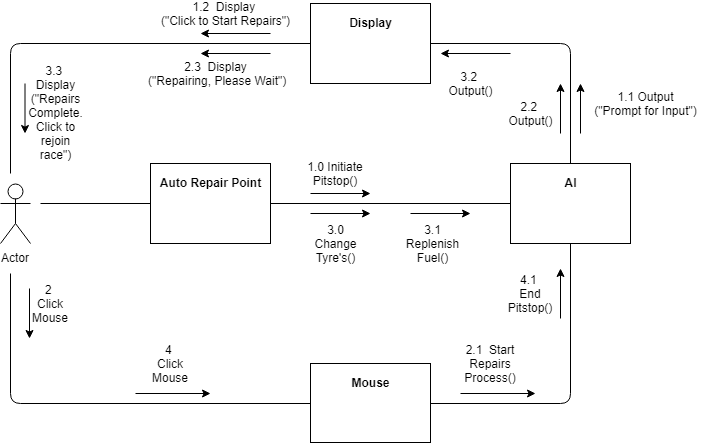

The diagram above was exported from draw.io. Its source (the exported page's mxGraphModel, read from the mxfile embedded in the PNG):
<mxGraphModel dx="1250" dy="533" grid="1" gridSize="10" guides="1" tooltips="1" connect="1" arrows="1" fold="1" page="1" pageScale="1.5" pageWidth="1169" pageHeight="826" background="none" math="0" shadow="0">
  <root>
    <mxCell id="0" style=";html=1;" />
    <mxCell id="1" style=";html=1;" parent="0" />
    <mxCell id="1672d66443f91eb5-4" value="&lt;p&gt;Auto Repair Point&lt;/p&gt;" style="shape=rect;html=1;overflow=fill;whiteSpace=wrap;align=center;fontStyle=1" parent="1" vertex="1">
      <mxGeometry x="240" y="400" width="120" height="80" as="geometry" />
    </mxCell>
    <mxCell id="1672d66443f91eb5-5" value="&lt;p&gt;Display&lt;/p&gt;" style="shape=rect;html=1;overflow=fill;whiteSpace=wrap;align=center;fontStyle=1" parent="1" vertex="1">
      <mxGeometry x="400" y="240" width="120" height="80" as="geometry" />
    </mxCell>
    <mxCell id="1672d66443f91eb5-7" value="&lt;p&gt;AI&lt;/p&gt;" style="shape=rect;html=1;overflow=fill;whiteSpace=wrap;align=center;fontStyle=1" parent="1" vertex="1">
      <mxGeometry x="600" y="400" width="120" height="80" as="geometry" />
    </mxCell>
    <mxCell id="1672d66443f91eb5-8" value="&lt;p&gt;Mouse&lt;/p&gt;" style="shape=rect;html=1;overflow=fill;whiteSpace=wrap;align=center;fontStyle=1" parent="1" vertex="1">
      <mxGeometry x="400" y="600" width="120" height="79" as="geometry" />
    </mxCell>
    <mxCell id="rDjBgffrilevs4UJ8gkT-1" value="Actor" style="shape=umlActor;verticalLabelPosition=bottom;labelBackgroundColor=#ffffff;verticalAlign=top;html=1;outlineConnect=0;" parent="1" vertex="1">
      <mxGeometry x="90" y="420" width="30" height="60" as="geometry" />
    </mxCell>
    <mxCell id="rDjBgffrilevs4UJ8gkT-4" value="" style="endArrow=classic;html=1;" parent="1" edge="1">
      <mxGeometry width="50" height="50" relative="1" as="geometry">
        <mxPoint x="400" y="430" as="sourcePoint" />
        <mxPoint x="460" y="430" as="targetPoint" />
      </mxGeometry>
    </mxCell>
    <mxCell id="rDjBgffrilevs4UJ8gkT-5" value="" style="endArrow=classic;html=1;" parent="1" edge="1">
      <mxGeometry width="50" height="50" relative="1" as="geometry">
        <mxPoint x="670" y="370" as="sourcePoint" />
        <mxPoint x="670" y="320" as="targetPoint" />
      </mxGeometry>
    </mxCell>
    <mxCell id="rDjBgffrilevs4UJ8gkT-6" value="1.0 Initiate Pitstop()" style="text;html=1;strokeColor=none;fillColor=none;align=center;verticalAlign=middle;whiteSpace=wrap;rounded=0;" parent="1" vertex="1">
      <mxGeometry x="380" y="400" width="90" height="20" as="geometry" />
    </mxCell>
    <mxCell id="rDjBgffrilevs4UJ8gkT-13" value="1.1 Output&lt;br&gt;(&quot;Prompt for Input&quot;)" style="text;html=1;strokeColor=none;fillColor=none;align=center;verticalAlign=middle;whiteSpace=wrap;rounded=0;" parent="1" vertex="1">
      <mxGeometry x="680" y="330" width="110" height="20" as="geometry" />
    </mxCell>
    <mxCell id="rDjBgffrilevs4UJ8gkT-17" value="1.2&amp;nbsp; Display &lt;br&gt;(&quot;Click to Start Repairs&quot;)" style="text;html=1;strokeColor=none;fillColor=none;align=center;verticalAlign=middle;whiteSpace=wrap;rounded=0;" parent="1" vertex="1">
      <mxGeometry x="240" y="240" width="150" height="20" as="geometry" />
    </mxCell>
    <mxCell id="rDjBgffrilevs4UJ8gkT-19" value="2&amp;nbsp; Click Mouse" style="text;html=1;strokeColor=none;fillColor=none;align=center;verticalAlign=middle;whiteSpace=wrap;rounded=0;" parent="1" vertex="1">
      <mxGeometry x="120" y="530" width="40" height="20" as="geometry" />
    </mxCell>
    <mxCell id="rDjBgffrilevs4UJ8gkT-24" value="" style="endArrow=none;html=1;entryX=0;entryY=0.5;entryDx=0;entryDy=0;exitX=1;exitY=0.5;exitDx=0;exitDy=0;" parent="1" source="1672d66443f91eb5-4" target="1672d66443f91eb5-7" edge="1">
      <mxGeometry width="50" height="50" relative="1" as="geometry">
        <mxPoint x="50" y="790" as="sourcePoint" />
        <mxPoint x="100" y="740" as="targetPoint" />
      </mxGeometry>
    </mxCell>
    <mxCell id="rDjBgffrilevs4UJ8gkT-25" value="" style="endArrow=none;html=1;entryX=0.5;entryY=1;entryDx=0;entryDy=0;exitX=1;exitY=0.5;exitDx=0;exitDy=0;" parent="1" source="1672d66443f91eb5-8" target="1672d66443f91eb5-7" edge="1">
      <mxGeometry width="50" height="50" relative="1" as="geometry">
        <mxPoint x="50" y="790" as="sourcePoint" />
        <mxPoint x="100" y="740" as="targetPoint" />
        <Array as="points">
          <mxPoint x="660" y="640" />
        </Array>
      </mxGeometry>
    </mxCell>
    <mxCell id="rDjBgffrilevs4UJ8gkT-26" value="" style="endArrow=none;html=1;exitX=1;exitY=0.5;exitDx=0;exitDy=0;entryX=0.5;entryY=0;entryDx=0;entryDy=0;" parent="1" source="1672d66443f91eb5-5" target="1672d66443f91eb5-7" edge="1">
      <mxGeometry width="50" height="50" relative="1" as="geometry">
        <mxPoint x="50" y="750" as="sourcePoint" />
        <mxPoint x="930" y="410" as="targetPoint" />
        <Array as="points">
          <mxPoint x="660" y="280" />
        </Array>
      </mxGeometry>
    </mxCell>
    <mxCell id="rDjBgffrilevs4UJ8gkT-28" value="" style="endArrow=none;html=1;entryX=0;entryY=0.5;entryDx=0;entryDy=0;" parent="1" target="1672d66443f91eb5-8" edge="1">
      <mxGeometry width="50" height="50" relative="1" as="geometry">
        <mxPoint x="100" y="510" as="sourcePoint" />
        <mxPoint x="60" y="700" as="targetPoint" />
        <Array as="points">
          <mxPoint x="100" y="640" />
        </Array>
      </mxGeometry>
    </mxCell>
    <mxCell id="rDjBgffrilevs4UJ8gkT-29" value="" style="endArrow=none;html=1;entryX=0;entryY=0.5;entryDx=0;entryDy=0;" parent="1" target="1672d66443f91eb5-5" edge="1">
      <mxGeometry width="50" height="50" relative="1" as="geometry">
        <mxPoint x="100" y="410" as="sourcePoint" />
        <mxPoint x="140" y="700" as="targetPoint" />
        <Array as="points">
          <mxPoint x="100" y="280" />
        </Array>
      </mxGeometry>
    </mxCell>
    <mxCell id="rDjBgffrilevs4UJ8gkT-30" value="" style="endArrow=classic;html=1;" parent="1" edge="1">
      <mxGeometry width="50" height="50" relative="1" as="geometry">
        <mxPoint x="360" y="270" as="sourcePoint" />
        <mxPoint x="290" y="270" as="targetPoint" />
      </mxGeometry>
    </mxCell>
    <mxCell id="rDjBgffrilevs4UJ8gkT-32" value="" style="endArrow=classic;html=1;" parent="1" edge="1">
      <mxGeometry width="50" height="50" relative="1" as="geometry">
        <mxPoint x="119" y="525" as="sourcePoint" />
        <mxPoint x="119" y="575" as="targetPoint" />
      </mxGeometry>
    </mxCell>
    <mxCell id="rDjBgffrilevs4UJ8gkT-33" value="" style="endArrow=classic;html=1;" parent="1" edge="1">
      <mxGeometry width="50" height="50" relative="1" as="geometry">
        <mxPoint x="550" y="630" as="sourcePoint" />
        <mxPoint x="625" y="630" as="targetPoint" />
      </mxGeometry>
    </mxCell>
    <mxCell id="rDjBgffrilevs4UJ8gkT-35" value="2.1&amp;nbsp; Start Repairs Process()" style="text;html=1;strokeColor=none;fillColor=none;align=center;verticalAlign=middle;whiteSpace=wrap;rounded=0;" parent="1" vertex="1">
      <mxGeometry x="560" y="590.2272727272727" width="40" height="20" as="geometry" />
    </mxCell>
    <mxCell id="rDjBgffrilevs4UJ8gkT-36" value="2.2&amp;nbsp; Output()" style="text;html=1;strokeColor=none;fillColor=none;align=center;verticalAlign=middle;whiteSpace=wrap;rounded=0;" parent="1" vertex="1">
      <mxGeometry x="600" y="340" width="40" height="20" as="geometry" />
    </mxCell>
    <mxCell id="rDjBgffrilevs4UJ8gkT-37" value="" style="endArrow=classic;html=1;" parent="1" edge="1">
      <mxGeometry width="50" height="50" relative="1" as="geometry">
        <mxPoint x="650" y="370" as="sourcePoint" />
        <mxPoint x="650" y="320" as="targetPoint" />
      </mxGeometry>
    </mxCell>
    <mxCell id="rDjBgffrilevs4UJ8gkT-39" value="" style="endArrow=classic;html=1;" parent="1" edge="1">
      <mxGeometry width="50" height="50" relative="1" as="geometry">
        <mxPoint x="360" y="290" as="sourcePoint" />
        <mxPoint x="290" y="290" as="targetPoint" />
      </mxGeometry>
    </mxCell>
    <mxCell id="rDjBgffrilevs4UJ8gkT-40" value="2.3&amp;nbsp; Display&lt;br&gt;&amp;nbsp;(&quot;Repairing, Please Wait&quot;)" style="text;html=1;strokeColor=none;fillColor=none;align=center;verticalAlign=middle;whiteSpace=wrap;rounded=0;" parent="1" vertex="1">
      <mxGeometry x="230" y="300" width="150" height="20" as="geometry" />
    </mxCell>
    <mxCell id="FBXRlWkgoW8jllAWIw7V-1" value="" style="endArrow=classic;html=1;" parent="1" edge="1">
      <mxGeometry width="50" height="50" relative="1" as="geometry">
        <mxPoint x="400" y="450" as="sourcePoint" />
        <mxPoint x="460" y="450" as="targetPoint" />
      </mxGeometry>
    </mxCell>
    <mxCell id="FBXRlWkgoW8jllAWIw7V-2" value="" style="endArrow=classic;html=1;" parent="1" edge="1">
      <mxGeometry width="50" height="50" relative="1" as="geometry">
        <mxPoint x="500" y="450" as="sourcePoint" />
        <mxPoint x="560" y="450" as="targetPoint" />
      </mxGeometry>
    </mxCell>
    <mxCell id="FBXRlWkgoW8jllAWIw7V-3" value="3.0 Change Tyre's()" style="text;html=1;strokeColor=none;fillColor=none;align=center;verticalAlign=middle;whiteSpace=wrap;rounded=0;" parent="1" vertex="1">
      <mxGeometry x="405" y="470" width="40" height="20" as="geometry" />
    </mxCell>
    <mxCell id="FBXRlWkgoW8jllAWIw7V-4" value="3.1 Replenish Fuel()" style="text;html=1;strokeColor=none;fillColor=none;align=center;verticalAlign=middle;whiteSpace=wrap;rounded=0;" parent="1" vertex="1">
      <mxGeometry x="501" y="470" width="43" height="20" as="geometry" />
    </mxCell>
    <mxCell id="FBXRlWkgoW8jllAWIw7V-5" value="" style="endArrow=classic;html=1;" parent="1" edge="1">
      <mxGeometry width="50" height="50" relative="1" as="geometry">
        <mxPoint x="600" y="290" as="sourcePoint" />
        <mxPoint x="530" y="290" as="targetPoint" />
      </mxGeometry>
    </mxCell>
    <mxCell id="FBXRlWkgoW8jllAWIw7V-6" value="3.2&amp;nbsp; Output()" style="text;html=1;strokeColor=none;fillColor=none;align=center;verticalAlign=middle;whiteSpace=wrap;rounded=0;" parent="1" vertex="1">
      <mxGeometry x="540" y="310" width="40" height="20" as="geometry" />
    </mxCell>
    <mxCell id="FBXRlWkgoW8jllAWIw7V-8" value="" style="endArrow=classic;html=1;" parent="1" edge="1">
      <mxGeometry width="50" height="50" relative="1" as="geometry">
        <mxPoint x="114.5" y="320" as="sourcePoint" />
        <mxPoint x="114.5" y="370" as="targetPoint" />
      </mxGeometry>
    </mxCell>
    <mxCell id="FBXRlWkgoW8jllAWIw7V-9" value="3.3&amp;nbsp; Display (&quot;Repairs Complete.&lt;br&gt;Click to rejoin race&quot;)&lt;br&gt;" style="text;html=1;strokeColor=none;fillColor=none;align=center;verticalAlign=middle;whiteSpace=wrap;rounded=0;" parent="1" vertex="1">
      <mxGeometry x="125.5" y="340" width="40" height="20" as="geometry" />
    </mxCell>
    <mxCell id="FBXRlWkgoW8jllAWIw7V-14" value="" style="endArrow=classic;html=1;" parent="1" edge="1">
      <mxGeometry width="50" height="50" relative="1" as="geometry">
        <mxPoint x="225" y="630" as="sourcePoint" />
        <mxPoint x="300" y="630" as="targetPoint" />
      </mxGeometry>
    </mxCell>
    <mxCell id="FBXRlWkgoW8jllAWIw7V-15" value="4&amp;nbsp; Click Mouse" style="text;html=1;strokeColor=none;fillColor=none;align=center;verticalAlign=middle;whiteSpace=wrap;rounded=0;" parent="1" vertex="1">
      <mxGeometry x="240" y="590" width="40" height="20" as="geometry" />
    </mxCell>
    <mxCell id="FBXRlWkgoW8jllAWIw7V-16" value="" style="endArrow=classic;html=1;" parent="1" edge="1">
      <mxGeometry width="50" height="50" relative="1" as="geometry">
        <mxPoint x="650" y="555" as="sourcePoint" />
        <mxPoint x="650" y="505" as="targetPoint" />
      </mxGeometry>
    </mxCell>
    <mxCell id="FBXRlWkgoW8jllAWIw7V-17" value="4.1 &lt;br&gt;End Pitstop()" style="text;html=1;strokeColor=none;fillColor=none;align=center;verticalAlign=middle;whiteSpace=wrap;rounded=0;" parent="1" vertex="1">
      <mxGeometry x="590" y="520" width="60" height="20" as="geometry" />
    </mxCell>
    <mxCell id="FBXRlWkgoW8jllAWIw7V-18" value="" style="endArrow=none;html=1;entryX=0;entryY=0.5;entryDx=0;entryDy=0;" parent="1" target="1672d66443f91eb5-4" edge="1">
      <mxGeometry width="50" height="50" relative="1" as="geometry">
        <mxPoint x="130" y="440" as="sourcePoint" />
        <mxPoint x="140" y="700" as="targetPoint" />
      </mxGeometry>
    </mxCell>
  </root>
</mxGraphModel>